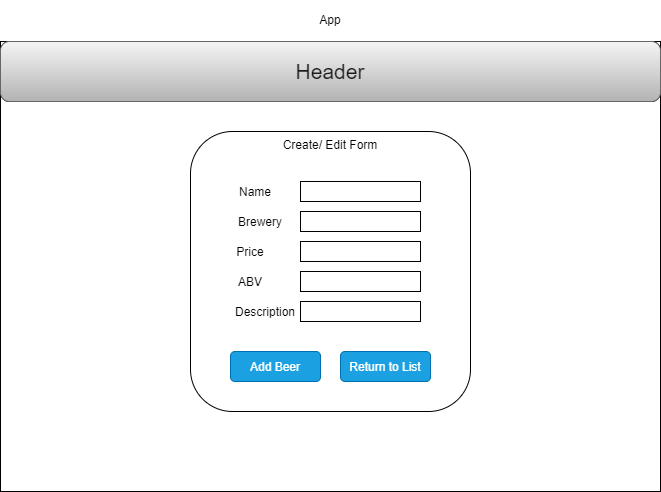

The diagram above was exported from draw.io. Its source (the exported page's mxGraphModel, read from the mxfile embedded in the PNG):
<mxGraphModel dx="726" dy="1712" grid="1" gridSize="10" guides="1" tooltips="1" connect="1" arrows="1" fold="1" page="1" pageScale="1" pageWidth="850" pageHeight="1100" math="0" shadow="0">
  <root>
    <mxCell id="0" />
    <mxCell id="1" parent="0" />
    <mxCell id="2" value="&lt;p style=&quot;line-height: 120%&quot;&gt;App&lt;/p&gt;" style="rounded=0;whiteSpace=wrap;html=1;verticalAlign=bottom;labelPosition=center;verticalLabelPosition=top;align=center;" parent="1" vertex="1">
      <mxGeometry x="40" y="30" width="660" height="450" as="geometry" />
    </mxCell>
    <mxCell id="3" value="&lt;font style=&quot;font-size: 21px&quot;&gt;H&lt;/font&gt;&lt;font style=&quot;font-size: 21px&quot;&gt;e&lt;/font&gt;&lt;font style=&quot;font-size: 20px&quot;&gt;a&lt;/font&gt;&lt;font style=&quot;font-size: 20px&quot;&gt;d&lt;/font&gt;&lt;font style=&quot;font-size: 21px&quot;&gt;e&lt;/font&gt;&lt;font style=&quot;font-size: 21px&quot;&gt;r&lt;/font&gt;" style="rounded=1;whiteSpace=wrap;html=1;" parent="1" vertex="1">
      <mxGeometry x="40" y="30" width="660" height="60" as="geometry" />
    </mxCell>
    <mxCell id="4" value="Create/ Edit Form" style="rounded=1;whiteSpace=wrap;html=1;verticalAlign=top;" parent="1" vertex="1">
      <mxGeometry x="230" y="120" width="280" height="280" as="geometry" />
    </mxCell>
    <mxCell id="5" value="Name" style="text;html=1;strokeColor=none;fillColor=none;align=center;verticalAlign=middle;whiteSpace=wrap;rounded=0;" parent="1" vertex="1">
      <mxGeometry x="180" y="170" width="230" height="20" as="geometry" />
    </mxCell>
    <mxCell id="6" value="Price" style="text;html=1;strokeColor=none;fillColor=none;align=center;verticalAlign=middle;whiteSpace=wrap;rounded=0;" parent="1" vertex="1">
      <mxGeometry x="170" y="230" width="240" height="20" as="geometry" />
    </mxCell>
    <mxCell id="7" value="ABV" style="text;html=1;strokeColor=none;fillColor=none;align=center;verticalAlign=middle;whiteSpace=wrap;rounded=0;" parent="1" vertex="1">
      <mxGeometry x="170" y="260" width="240" height="20" as="geometry" />
    </mxCell>
    <mxCell id="8" value="Description" style="text;html=1;strokeColor=none;fillColor=none;align=center;verticalAlign=middle;whiteSpace=wrap;rounded=0;" parent="1" vertex="1">
      <mxGeometry x="185" y="290" width="240" height="20" as="geometry" />
    </mxCell>
    <mxCell id="13" value="Add Beer" style="rounded=1;whiteSpace=wrap;html=1;fillColor=#1ba1e2;strokeColor=#006EAF;fontColor=#ffffff;" parent="1" vertex="1">
      <mxGeometry x="270" y="340" width="90" height="30" as="geometry" />
    </mxCell>
    <mxCell id="14" value="Return to List" style="rounded=1;whiteSpace=wrap;html=1;fillColor=#1ba1e2;strokeColor=#006EAF;fontColor=#ffffff;" parent="1" vertex="1">
      <mxGeometry x="380" y="340" width="90" height="30" as="geometry" />
    </mxCell>
    <mxCell id="15" value="Brewery" style="text;html=1;strokeColor=none;fillColor=none;align=center;verticalAlign=middle;whiteSpace=wrap;rounded=0;" parent="1" vertex="1">
      <mxGeometry x="180" y="200" width="240" height="20" as="geometry" />
    </mxCell>
    <mxCell id="16" style="edgeStyle=orthogonalEdgeStyle;rounded=0;orthogonalLoop=1;jettySize=auto;html=1;exitX=0.5;exitY=1;exitDx=0;exitDy=0;" parent="1" source="7" target="7" edge="1">
      <mxGeometry relative="1" as="geometry" />
    </mxCell>
    <mxCell id="17" value="" style="rounded=0;whiteSpace=wrap;html=1;" parent="1" vertex="1">
      <mxGeometry x="340" y="170" width="120" height="20" as="geometry" />
    </mxCell>
    <mxCell id="18" value="" style="rounded=0;whiteSpace=wrap;html=1;" parent="1" vertex="1">
      <mxGeometry x="340" y="200" width="120" height="20" as="geometry" />
    </mxCell>
    <mxCell id="19" value="" style="rounded=0;whiteSpace=wrap;html=1;" parent="1" vertex="1">
      <mxGeometry x="340" y="230" width="120" height="20" as="geometry" />
    </mxCell>
    <mxCell id="20" value="" style="rounded=0;whiteSpace=wrap;html=1;" parent="1" vertex="1">
      <mxGeometry x="340" y="260" width="120" height="20" as="geometry" />
    </mxCell>
    <mxCell id="21" value="" style="rounded=0;whiteSpace=wrap;html=1;" parent="1" vertex="1">
      <mxGeometry x="340" y="290" width="120" height="20" as="geometry" />
    </mxCell>
    <mxCell id="22" value="&lt;font style=&quot;font-size: 21px&quot;&gt;&lt;font color=&quot;#1a1a1a&quot;&gt;Header&lt;/font&gt;&lt;/font&gt;" style="rounded=1;whiteSpace=wrap;html=1;gradientColor=#b3b3b3;fillColor=#f5f5f5;strokeColor=#666666;" vertex="1" parent="1">
      <mxGeometry x="40" y="30" width="660" height="60" as="geometry" />
    </mxCell>
  </root>
</mxGraphModel>